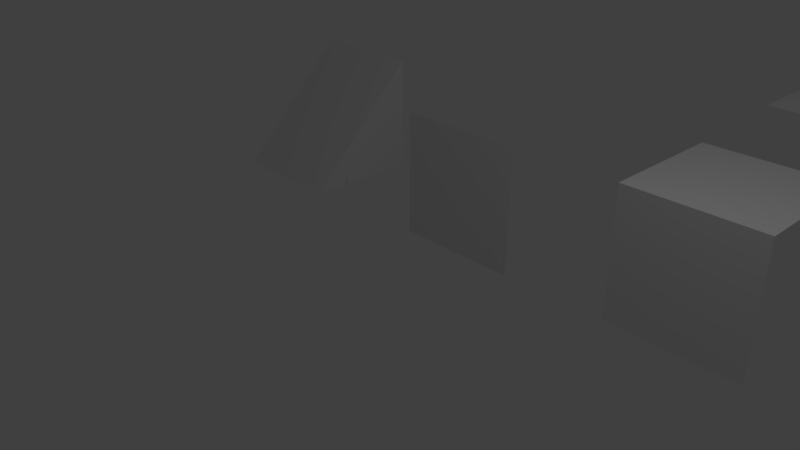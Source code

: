 # Source: block_set.blend  (saved by Blender 2.79.0; exported with 4.5.12 LTS)
import bpy
from mathutils import Matrix  # noqa: F401  (used for matrix-valued properties, if any)

bpy.ops.wm.read_factory_settings(use_empty=True)
scene = bpy.context.scene
scene.name = 'Scene'

# ---- collections
col_collection_1 = bpy.data.collections.new('Collection 1'); scene.collection.children.link(col_collection_1)

# ---- materials (node trees are filled in below, after node groups)
mat_material = bpy.data.materials.new('Material')
mat_material.alpha_threshold = 0.0
mat_material.use_transparent_shadow = False
mat_material.roughness = 0.5
mat_material.line_color = (0.0, 0.0, 0.0, 1.0)

# ---- material node trees

# ---- world
world_world = bpy.data.worlds.new('World'); scene.world = world_world
world_world.color = (0.05088, 0.05088, 0.05088)
world_world.use_sun_shadow = False
world_world.sun_shadow_jitter_overblur = 0.0
world_world.cycles.sampling_method = 'MANUAL'

# ---- cameras
cam_camera = bpy.data.cameras.new('Camera')
cam_camera.clip_end = 100.0
cam_camera.lens = 35.0
cam_camera.sensor_width = 32.0
cam_camera.sensor_height = 18.0
cam_camera.ortho_scale = 7.314
cam_camera.dof.focus_distance = 0.0
cam_camera.dof.aperture_fstop = 128.0

# ---- lights
light_lamp = bpy.data.lights.new('Lamp', 'POINT')
light_lamp.transmission_factor = 0.0
light_lamp.cutoff_distance = 30.0
light_lamp.energy = 100.0
light_lamp.shadow_buffer_clip_start = 1.001
light_lamp.shadow_soft_size = 0.1
light_lamp.shadow_maximum_resolution = 0.006
light_lamp.use_absolute_resolution = True

# ---- meshes
me_cube_008 = bpy.data.meshes.new('Cube.008')
me_cube_008.from_pydata([(-1.0, -1.0, -1.0), (-1.0, -1.0, 1.0), (-1.0, 1.0, -1.0), (-1.0, 1.0, 1.0), (1.0, -1.0, -1.0), (1.0, -1.0, 1.0), (1.0, 1.0, -1.0), (1.0, 1.0, 1.0)], [], [(0, 1, 3, 2), (6, 7, 5, 4), (7, 3, 1, 5)])
me_cube_008.use_remesh_preserve_volume = False
me_cube_008.use_remesh_preserve_attributes = False
me_cube_008.use_mirror_vertex_groups = False
me_cube_008.update()
me_cube_007 = bpy.data.meshes.new('Cube.007')
me_cube_007.from_pydata([(-1.0, -1.0, -1.0), (-1.0, 1.0, 1.0), (-1.0, 1.0, -1.0), (1.0, -1.0, -1.0), (1.0, 1.0, 1.0), (1.0, 1.0, -1.0)], [], [(0, 1, 2), (5, 4, 3), (3, 4, 1, 0)])
me_cube_007.use_remesh_preserve_volume = False
me_cube_007.use_remesh_preserve_attributes = False
me_cube_007.use_mirror_vertex_groups = False
me_cube_007.update()
me_cube_006 = bpy.data.meshes.new('Cube.006')
me_cube_006.from_pydata([(-1.0, -1.0, -1.0), (-1.0, -1.0, 1.0), (-1.0, 1.0, -1.0), (-1.0, 1.0, 1.0), (1.0, -1.0, -1.0), (1.0, -1.0, 1.0), (1.0, 1.0, -1.0), (1.0, 1.0, 1.0)], [], [(0, 1, 3, 2), (6, 7, 5, 4), (4, 5, 1, 0), (7, 3, 1, 5)])
me_cube_006.use_remesh_preserve_volume = False
me_cube_006.use_remesh_preserve_attributes = False
me_cube_006.use_mirror_vertex_groups = False
me_cube_006.update()
me_cube_005 = bpy.data.meshes.new('Cube.005')
me_cube_005.from_pydata([(-1.0, -1.0, -1.0), (-1.0, -1.0, 1.0), (-1.0, 1.0, -1.0), (-1.0, 1.0, 1.0), (1.0, -1.0, -1.0), (1.0, -1.0, 1.0), (1.0, 1.0, -1.0), (1.0, 1.0, 1.0)], [], [(0, 1, 3, 2), (2, 3, 7, 6), (6, 7, 5, 4), (4, 5, 1, 0), (7, 3, 1, 5)])
me_cube_005.use_remesh_preserve_volume = False
me_cube_005.use_remesh_preserve_attributes = False
me_cube_005.use_mirror_vertex_groups = False
me_cube_005.update()
me_cube_004 = bpy.data.meshes.new('Cube.004')
me_cube_004.from_pydata([(1.0, -1.0, 1.0), (-1.0, -1.0, 1.0), (1.0, 1.0, 1.0), (1.0, 1.0, -1.0), (1.0, -1.0, -1.0), (-1.0, -1.0, -1.0)], [], [(0, 1, 5, 4), (2, 0, 4, 3)])
me_cube_004.materials.append(mat_material)
me_cube_004.use_remesh_preserve_volume = False
me_cube_004.use_remesh_preserve_attributes = False
me_cube_004.use_mirror_vertex_groups = False
me_cube_004.update()
me_cube_003 = bpy.data.meshes.new('Cube.003')
me_cube_003.from_pydata([(1.0, -1.0, -1.0), (1.0, -1.0, 1.0), (-1.0, -1.0, -1.0), (-1.0, -1.0, 1.0), (1.0, 1.0, -1.0), (1.0, 1.0, 1.0), (-1.0, 1.0, 1.0), (1.0, -1.0, 0.6791), (-1.0, -1.0, 0.6791), (1.0, 1.0, 0.6791)], [], [(9, 5, 1, 7), (7, 1, 3, 8), (5, 6, 3, 1), (0, 7, 8, 2), (4, 9, 7, 0)])
me_cube_003.materials.append(mat_material)
me_cube_003.use_remesh_preserve_volume = False
me_cube_003.use_remesh_preserve_attributes = False
me_cube_003.use_mirror_vertex_groups = False
me_cube_003.update()
me_cube_002 = bpy.data.meshes.new('Cube.002')
me_cube_002.from_pydata([(1.0, -1.0, -1.0), (-1.0, -1.0, -1.0), (1.0, -1.0, 1.0), (-1.0, -1.0, 1.0), (1.0, 1.0, 1.0), (-1.0, 1.0, 1.0), (1.0, -1.0, 0.6791), (-1.0, -1.0, 0.6791)], [], [(6, 2, 3, 7), (4, 5, 3, 2), (0, 6, 7, 1)])
me_cube_002.materials.append(mat_material)
me_cube_002.use_remesh_preserve_volume = False
me_cube_002.use_remesh_preserve_attributes = False
me_cube_002.use_mirror_vertex_groups = False
me_cube_002.update()
me_cube_001 = bpy.data.meshes.new('Cube.001')
me_cube_001.from_pydata([(1.0, 1.0, 1.0), (1.0, -1.0, 1.0), (-1.0, 1.0, 1.0), (-1.0, -1.0, 1.0)], [], [(0, 2, 3, 1)])
_uv = me_cube_001.uv_layers.new(name='UVMap')
_uv.uv.foreach_set('vector', [1.0, 1.0, 7.038e-07, 1.0, 0.0, 7.039e-07, 1.0, 0.0])
me_cube_001.materials.append(mat_material)
me_cube_001.use_remesh_preserve_volume = False
me_cube_001.use_remesh_preserve_attributes = False
me_cube_001.use_mirror_vertex_groups = False
me_cube_001.update()
me_cube = bpy.data.meshes.new('Cube')
me_cube.from_pydata([(1.0, -1.0, 1.0), (-1.0, -1.0, 1.0), (-1.0, -1.0, -1.0), (1.0, -1.0, -1.0)], [], [(0, 1, 2, 3)])
me_cube.materials.append(mat_material)
me_cube.use_remesh_preserve_volume = False
me_cube.use_remesh_preserve_attributes = False
me_cube.use_mirror_vertex_groups = False
me_cube.update()

# ---- objects
ob_cube_2_side = bpy.data.objects.new('cube_2_side', me_cube_008)
ob_stairs = bpy.data.objects.new('stairs', me_cube_007)
ob_cube_3_side = bpy.data.objects.new('cube_3_side', me_cube_006)
ob_cube_4_side = bpy.data.objects.new('cube_4_side', me_cube_005)
ob_wall_edge = bpy.data.objects.new('wall_edge', me_cube_004)
ob_top_corner = bpy.data.objects.new('top_corner', me_cube_003)
ob_top_edge = bpy.data.objects.new('top_edge', me_cube_002)
ob_flat = bpy.data.objects.new('flat', me_cube_001)
ob_wall = bpy.data.objects.new('wall', me_cube)
ob_lamp = bpy.data.objects.new('Lamp', light_lamp)
ob_camera = bpy.data.objects.new('Camera', cam_camera)

# ---- transforms, parenting, visibility, modifiers, constraints
ob_cube_2_side.location = (9.065, 7.584, 0.0)
ob_cube_2_side.lineart.crease_threshold = 0.0
ob_stairs.location = (-4.646, 3.05, 0.0)
ob_stairs.lineart.crease_threshold = 0.0
ob_cube_3_side.location = (9.065, 3.45, 0.0)
ob_cube_3_side.lineart.crease_threshold = 0.0
ob_cube_4_side.location = (12.2, 3.489, 0.0)
ob_cube_4_side.lineart.crease_threshold = 0.0
ob_wall_edge.location = (6.055, 7.609, 0.0)
ob_wall_edge.lock_rotations_4d = False
ob_wall_edge.empty_display_type = 'ARROWS'
ob_wall_edge.lineart.crease_threshold = 0.0
ob_top_corner.location = (6.074, 3.559, 0.0)
ob_top_corner.lock_rotations_4d = False
ob_top_corner.empty_display_type = 'ARROWS'
ob_top_corner.lineart.crease_threshold = 0.0
ob_top_edge.location = (3.125, 3.251, 0.0)
ob_top_edge.lock_rotations_4d = False
ob_top_edge.empty_display_type = 'ARROWS'
ob_top_edge.lineart.crease_threshold = 0.0
ob_flat.location = (2.991, 7.412, 0.0)
ob_flat.lock_rotations_4d = False
ob_flat.empty_display_type = 'ARROWS'
ob_flat.lineart.crease_threshold = 0.0
ob_wall.location = (-0.5395, 3.202, 0.0)
ob_wall.lock_rotations_4d = False
ob_wall.empty_display_type = 'ARROWS'
ob_wall.lineart.crease_threshold = 0.0
ob_lamp.location = (4.076, 1.005, 5.904)
ob_lamp.rotation_euler = (0.6503, 0.05522, 1.866)
ob_lamp.lock_rotations_4d = False
ob_lamp.empty_display_type = 'ARROWS'
ob_lamp.color = (0.0, 0.0, 0.0, 0.0)
ob_lamp.lineart.crease_threshold = 0.0
ob_camera.location = (7.481, -6.508, 5.344)
ob_camera.rotation_euler = (1.109, 0.0, 0.8149)
ob_camera.lock_rotations_4d = False
ob_camera.empty_display_type = 'ARROWS'
ob_camera.color = (0.0, 0.0, 0.0, 0.0)
ob_camera.display_type = 'WIRE'
ob_camera.lineart.crease_threshold = 0.0

# ---- collection membership
col_collection_1.objects.link(ob_cube_2_side)
col_collection_1.objects.link(ob_stairs)
col_collection_1.objects.link(ob_cube_3_side)
col_collection_1.objects.link(ob_cube_4_side)
col_collection_1.objects.link(ob_wall_edge)
col_collection_1.objects.link(ob_top_corner)
col_collection_1.objects.link(ob_top_edge)
col_collection_1.objects.link(ob_flat)
col_collection_1.objects.link(ob_wall)
col_collection_1.objects.link(ob_lamp)
col_collection_1.objects.link(ob_camera)

# ---- scene / render settings (as saved in the file)
scene.camera = ob_camera
scene.frame_start = 1; scene.frame_end = 250; scene.frame_set(1)
scene.render.engine = 'BLENDER_EEVEE_NEXT'
scene.render.resolution_percentage = 50
scene.render.dither_intensity = 0.0
scene.cycles.use_denoising = False
scene.cycles.samples = 128
scene.cycles.sampling_pattern = 'TABULATED_SOBOL'
scene.cycles.use_adaptive_sampling = False
scene.cycles.use_light_tree = False
scene.cycles.blur_glossy = 0.0
scene.cycles.sample_clamp_indirect = 0.0
scene.view_settings.view_transform = 'Standard'
bpy.context.view_layer.update()
